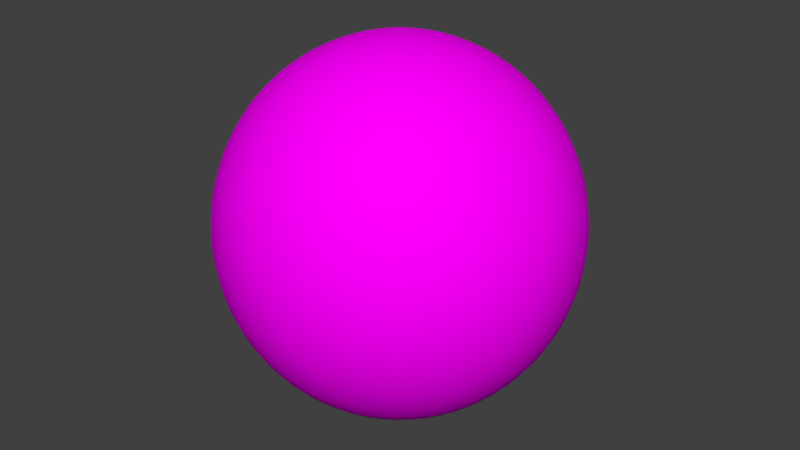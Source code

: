 # Source: sphere.blend  (saved by Blender 2.79.0; exported with 4.5.12 LTS)
import bpy
from mathutils import Matrix  # noqa: F401  (used for matrix-valued properties, if any)

bpy.ops.wm.read_factory_settings(use_empty=True)
scene = bpy.context.scene
scene.name = 'Scene'

# ---- collections
col_collection_1 = bpy.data.collections.new('Collection 1'); scene.collection.children.link(col_collection_1)

# ---- images (referenced by path relative to the original .blend; pixels are not part of the script)
import os
ASSET_DIR = os.environ.get("B2B_ASSET_DIR", "")  # directory of the original .blend (textures are referenced by path, not embedded)
HERE = os.path.dirname(os.path.abspath(__file__))  # packed textures are extracted next to this script under _unpacked/

def load_image(name, relpath, width, height, colorspace="sRGB"):
    """Load a texture the original file referenced (path relative to the .blend, or extracted next to this script)."""
    p = next((c for c in (os.path.join(HERE, relpath), os.path.join(ASSET_DIR, relpath)) if relpath and os.path.exists(c)), "")
    if p:
        img = bpy.data.images.load(p, check_existing=True)
        img.name = name
    else:  # same state as the original file: an image datablock whose file is absent (Cycles renders it pink)
        img = bpy.data.images.new(name, width, height)
        img.source = "FILE"
        img.filepath = "//" + (relpath or name)
    img.colorspace_settings.name = colorspace
    return img
img_sphere = load_image('sphere', '', 1024, 1024, 'sRGB')

# ---- materials (node trees are filled in below, after node groups)
mat_vidro = bpy.data.materials.new('vidro')
mat_vidro.alpha_threshold = 0.0
mat_vidro.roughness = 0.5
mat_vidro.line_color = (0.0, 0.0, 0.0, 1.0)
mat_star = bpy.data.materials.new('star')
mat_star.alpha_threshold = 0.0
mat_star.roughness = 0.5

# ---- material node trees
mat_vidro.use_nodes = True; mat_vidro.node_tree.nodes.clear()
_N = mat_vidro.node_tree.nodes; _L = mat_vidro.node_tree.links
n0 = _N.new('ShaderNodeOutputMaterial'); n0.name = 'Material Output'; n0.location = (300, 300)
n1 = _N.new('ShaderNodeBsdfDiffuse'); n1.name = 'Diffuse BSDF'; n1.location = (10, 300)
n2 = _N.new('ShaderNodeTexImage'); n2.name = 'Image Texture'; n2.location = (-180, 300)
n2.width = 140
n2.image = img_sphere
_L.new(n1.outputs[0], n0.inputs[0])
_L.new(n2.outputs[0], n1.inputs[0])
n0.is_active_output = True
mat_star.use_nodes = True; mat_star.node_tree.nodes.clear()
_N = mat_star.node_tree.nodes; _L = mat_star.node_tree.links
n0 = _N.new('ShaderNodeOutputMaterial'); n0.name = 'Material Output'; n0.location = (300, 300)
n1 = _N.new('ShaderNodeBsdfDiffuse'); n1.name = 'Diffuse BSDF'; n1.location = (10, 300)
n2 = _N.new('ShaderNodeTexImage'); n2.name = 'Image Texture'; n2.location = (-180, 300)
n2.width = 140
n2.image = img_sphere
_L.new(n1.outputs[0], n0.inputs[0])
_L.new(n2.outputs[0], n1.inputs[0])
n0.is_active_output = True

# ---- world
world_world = bpy.data.worlds.new('World'); scene.world = world_world
world_world.color = (0.05088, 0.05088, 0.05088)
world_world.use_sun_shadow = False
world_world.sun_shadow_jitter_overblur = 0.0
world_world.cycles.sampling_method = 'MANUAL'

# ---- meshes
me_sphere = bpy.data.meshes.new('Sphere')
me_sphere.from_pydata([(0.0, 0.5, 0.866), (0.0, 0.866, 0.5), (0.0, 0.9659, 0.2588), (0.0, 1.0, 7.55e-08), (0.0, 0.9659, -0.2588), (0.0, 0.866, -0.5), (0.0, 0.7071, -0.7071), (0.0, 0.5, -0.866), (0.0, 0.2588, -0.9659), (0.0, 3.894e-07, -1.0), (0.1294, 0.2241, 0.9659), (0.25, 0.433, 0.866), (0.3536, 0.6124, 0.7071), (0.433, 0.75, 0.5), (0.483, 0.8365, 0.2588), (0.5, 0.866, 7.55e-08), (0.483, 0.8365, -0.2588), (0.433, 0.75, -0.5), (0.3536, 0.6124, -0.7071), (0.25, 0.433, -0.866), (0.1294, 0.2241, -0.9659), (0.2241, 0.1294, 0.9659), (0.433, 0.25, 0.866), (0.6124, 0.3536, 0.7071), (0.75, 0.433, 0.5), (0.8365, 0.483, 0.2588), (0.866, 0.5, 7.55e-08), (0.8365, 0.483, -0.2588), (0.75, 0.433, -0.5), (0.6124, 0.3536, -0.7071), (0.433, 0.25, -0.866), (0.2241, 0.1294, -0.9659), (0.2588, 4.023e-07, 0.9659), (0.5, 3.8e-07, 0.866), (0.7071, 3.8e-07, 0.7071), (0.866, 3.8e-07, 0.5), (0.9659, 3.502e-07, 0.2588), (1.0, 3.8e-07, 7.55e-08), (0.9659, 4.098e-07, -0.2588), (0.866, 3.8e-07, -0.5), (0.7071, 3.8e-07, -0.7071), (0.5, 3.651e-07, -0.866), (0.2588, 3.874e-07, -0.9659), (0.2241, -0.1294, 0.9659), (0.433, -0.25, 0.866), (0.6124, -0.3536, 0.7071), (0.75, -0.433, 0.5), (0.8365, -0.483, 0.2588), (0.866, -0.5, 7.55e-08), (0.8365, -0.483, -0.2588), (0.75, -0.433, -0.5), (0.6124, -0.3536, -0.7071), (0.433, -0.25, -0.866), (0.2241, -0.1294, -0.9659), (0.1294, -0.2241, 0.9659), (0.25, -0.433, 0.866), (0.3536, -0.6124, 0.7071), (0.433, -0.75, 0.5), (0.483, -0.8365, 0.2588), (0.5, -0.866, 7.55e-08), (0.483, -0.8365, -0.2588), (0.433, -0.75, -0.5), (0.3536, -0.6124, -0.7071), (0.25, -0.433, -0.866), (0.1294, -0.2241, -0.9659), (6.458e-09, -0.2588, 0.9659), (-3.079e-08, -0.5, 0.866), (-7.55e-08, -0.7071, 0.7071), (-1.589e-08, -0.866, 0.5), (-4.57e-08, -0.9659, 0.2588), (-7.55e-08, -1.0, 7.55e-08), (-4.57e-08, -0.9659, -0.2588), (-4.57e-08, -0.866, -0.5), (-4.57e-08, -0.7071, -0.7071), (-6.06e-08, -0.5, -0.866), (6.458e-09, -0.2588, -0.9659), (-0.1294, -0.2241, 0.9659), (-0.25, -0.433, 0.866), (-0.3536, -0.6124, 0.7071), (-0.433, -0.75, 0.5), (-0.483, -0.8365, 0.2588), (-0.5, -0.866, 7.55e-08), (-0.483, -0.8365, -0.2588), (-0.433, -0.75, -0.5), (-0.3536, -0.6124, -0.7071), (-0.25, -0.433, -0.866), (-0.1294, -0.2241, -0.9659), (-0.2241, -0.1294, 0.9659), (-0.433, -0.25, 0.866), (-0.6124, -0.3536, 0.7071), (-0.75, -0.433, 0.5), (-0.8365, -0.483, 0.2588), (-0.866, -0.5, 7.55e-08), (-0.8365, -0.483, -0.2588), (-0.75, -0.433, -0.5), (-0.6124, -0.3536, -0.7071), (-0.433, -0.25, -0.866), (-0.2241, -0.1294, -0.9659), (-0.2588, 4.098e-07, 0.9659), (-0.5, 4.545e-07, 0.866), (-0.7071, 5.29e-07, 0.7071), (-0.866, 4.396e-07, 0.5), (-0.9659, 4.694e-07, 0.2588), (-1.0, 5.588e-07, 7.55e-08), (-0.9659, 4.694e-07, -0.2588), (-0.866, 4.694e-07, -0.5), (-0.7071, 4.098e-07, -0.7071), (-0.5, 4.992e-07, -0.866), (-0.2588, 4.023e-07, -0.9659), (-0.2241, 0.1294, 0.9659), (-0.433, 0.25, 0.866), (-0.6124, 0.3536, 0.7071), (-0.75, 0.433, 0.5), (-0.8365, 0.483, 0.2588), (-0.866, 0.5, 7.55e-08), (-0.8365, 0.483, -0.2588), (-0.75, 0.433, -0.5), (-0.6124, 0.3536, -0.7071), (-0.433, 0.25, -0.866), (-0.2241, 0.1294, -0.9659), (-0.1294, 0.2241, 0.9659), (-0.25, 0.433, 0.866), (-0.3536, 0.6124, 0.7071), (-0.433, 0.75, 0.5), (-0.483, 0.8365, 0.2588), (-0.5, 0.866, 7.55e-08), (-0.483, 0.8365, -0.2588), (-0.433, 0.75, -0.5), (-0.3536, 0.6124, -0.7071), (-0.25, 0.433, -0.866), (-0.1294, 0.2241, -0.9659), (-8.527e-14, 7.461e-14, 1.0), (3.626e-08, 0.2588, 0.9659), (1.331e-07, 0.7071, 0.7071), (-0.1983, 1.44e-08, -0.2772), (-0.3295, -1.44e-08, 0.08036), (-0.1216, 0.0, -0.02915), (-0.07955, -7.973e-09, 0.09241), (-0.1983, -0.02954, -0.2772), (-0.1216, -0.02954, -0.02915), (-0.07955, -0.02954, 0.09241), (-0.3295, -0.02954, 0.08036), (0.1983, 1.44e-08, -0.2772), (0.3295, -1.44e-08, 0.08036), (0.0, 4.497e-09, -0.1029), (0.0, -4.497e-09, 0.3644), (0.1216, 0.0, -0.02915), (0.07955, -7.973e-09, 0.09241), (0.1983, -0.02954, -0.2772), (0.1216, -0.02954, -0.02915), (0.07955, -0.02954, 0.09241), (0.3295, -0.02954, 0.08036), (0.0, -0.02954, 0.3644), (0.0, -0.02954, -0.1029)], [], [(9, 8, 20), (0, 132, 10, 11), (6, 5, 17, 18), (3, 2, 14, 15), (133, 0, 11, 12), (7, 6, 18, 19), (4, 3, 15, 16), (1, 133, 12, 13), (8, 7, 19, 20), (132, 131, 10), (5, 4, 16, 17), (2, 1, 13, 14), (16, 15, 26, 27), (13, 12, 23, 24), (20, 19, 30, 31), (10, 131, 21), (17, 16, 27, 28), (14, 13, 24, 25), (9, 20, 31), (11, 10, 21, 22), (18, 17, 28, 29), (15, 14, 25, 26), (12, 11, 22, 23), (19, 18, 29, 30), (29, 28, 39, 40), (26, 25, 36, 37), (23, 22, 33, 34), (30, 29, 40, 41), (27, 26, 37, 38), (24, 23, 34, 35), (31, 30, 41, 42), (21, 131, 32), (28, 27, 38, 39), (25, 24, 35, 36), (9, 31, 42), (22, 21, 32, 33), (32, 131, 43), (39, 38, 49, 50), (36, 35, 46, 47), (9, 42, 53), (33, 32, 43, 44), (40, 39, 50, 51), (37, 36, 47, 48), (34, 33, 44, 45), (41, 40, 51, 52), (38, 37, 48, 49), (35, 34, 45, 46), (42, 41, 52, 53), (52, 51, 62, 63), (49, 48, 59, 60), (46, 45, 56, 57), (53, 52, 63, 64), (43, 131, 54), (50, 49, 60, 61), (47, 46, 57, 58), (9, 53, 64), (44, 43, 54, 55), (51, 50, 61, 62), (48, 47, 58, 59), (45, 44, 55, 56), (55, 54, 65, 66), (62, 61, 72, 73), (59, 58, 69, 70), (56, 55, 66, 67), (63, 62, 73, 74), (60, 59, 70, 71), (57, 56, 67, 68), (64, 63, 74, 75), (54, 131, 65), (61, 60, 71, 72), (58, 57, 68, 69), (9, 64, 75), (75, 74, 85, 86), (65, 131, 76), (72, 71, 82, 83), (69, 68, 79, 80), (9, 75, 86), (66, 65, 76, 77), (73, 72, 83, 84), (70, 69, 80, 81), (67, 66, 77, 78), (74, 73, 84, 85), (71, 70, 81, 82), (68, 67, 78, 79), (78, 77, 88, 89), (85, 84, 95, 96), (82, 81, 92, 93), (79, 78, 89, 90), (86, 85, 96, 97), (76, 131, 87), (83, 82, 93, 94), (80, 79, 90, 91), (9, 86, 97), (77, 76, 87, 88), (84, 83, 94, 95), (81, 80, 91, 92), (9, 97, 108), (88, 87, 98, 99), (95, 94, 105, 106), (92, 91, 102, 103), (89, 88, 99, 100), (96, 95, 106, 107), (93, 92, 103, 104), (90, 89, 100, 101), (97, 96, 107, 108), (87, 131, 98), (94, 93, 104, 105), (91, 90, 101, 102), (101, 100, 111, 112), (108, 107, 118, 119), (98, 131, 109), (105, 104, 115, 116), (102, 101, 112, 113), (9, 108, 119), (99, 98, 109, 110), (106, 105, 116, 117), (103, 102, 113, 114), (100, 99, 110, 111), (107, 106, 117, 118), (104, 103, 114, 115), (111, 110, 121, 122), (118, 117, 128, 129), (115, 114, 125, 126), (112, 111, 122, 123), (119, 118, 129, 130), (109, 131, 120), (116, 115, 126, 127), (113, 112, 123, 124), (9, 119, 130), (110, 109, 120, 121), (117, 116, 127, 128), (114, 113, 124, 125), (124, 123, 1, 2), (9, 130, 8), (121, 120, 132, 0), (128, 127, 5, 6), (125, 124, 2, 3), (122, 121, 0, 133), (129, 128, 6, 7), (126, 125, 3, 4), (123, 122, 133, 1), (130, 129, 7, 8), (120, 131, 132), (127, 126, 4, 5), (146, 142, 144, 134, 136, 135, 137, 145, 147, 143), (135, 136, 139, 141), (134, 144, 153, 138), (145, 137, 140, 152), (136, 134, 138, 139), (137, 135, 141, 140), (143, 151, 149, 146), (142, 148, 153, 144), (145, 152, 150, 147), (146, 149, 148, 142), (147, 150, 151, 143), (148, 149, 151, 150, 152, 140, 141, 139, 138, 153)])
me_sphere.polygons.foreach_set('use_smooth', [1, 1, 1, 1, 1, 1, 1, 1, 1, 1, 1, 1, 1, 1, 1, 1, 1, 1, 1, 1, 1, 1, 1, 1, 1, 1, 1, 1, 1, 1, 1, 1, 1, 1, 1, 1, 1, 1, 1, 1, 1, 1, 1, 1, 1, 1, 1, 1, 1, 1, 1, 1, 1, 1, 1, 1, 1, 1, 1, 1, 1, 1, 1, 1, 1, 1, 1, 1, 1, 1, 1, 1, 1, 1, 1, 1, 1, 1, 1, 1, 1, 1, 1, 1, 1, 1, 1, 1, 1, 1, 1, 1, 1, 1, 1, 1, 1, 1, 1, 1, 1, 1, 1, 1, 1, 1, 1, 1, 1, 1, 1, 1, 1, 1, 1, 1, 1, 1, 1, 1, 1, 1, 1, 1, 1, 1, 1, 1, 1, 1, 1, 1, 1, 1, 1, 1, 1, 1, 1, 1, 1, 1, 1, 1, 0, 0, 0, 0, 0, 0, 0, 0, 0, 0, 0, 0])
me_sphere.polygons.foreach_set('material_index', [0, 0, 0, 0, 0, 0, 0, 0, 0, 0, 0, 0, 0, 0, 0, 0, 0, 0, 0, 0, 0, 0, 0, 0, 0, 0, 0, 0, 0, 0, 0, 0, 0, 0, 0, 0, 0, 0, 0, 0, 0, 0, 0, 0, 0, 0, 0, 0, 0, 0, 0, 0, 0, 0, 0, 0, 0, 0, 0, 0, 0, 0, 0, 0, 0, 0, 0, 0, 0, 0, 0, 0, 0, 0, 0, 0, 0, 0, 0, 0, 0, 0, 0, 0, 0, 0, 0, 0, 0, 0, 0, 0, 0, 0, 0, 0, 0, 0, 0, 0, 0, 0, 0, 0, 0, 0, 0, 0, 0, 0, 0, 0, 0, 0, 0, 0, 0, 0, 0, 0, 0, 0, 0, 0, 0, 0, 0, 0, 0, 0, 0, 0, 0, 0, 0, 0, 0, 0, 0, 0, 0, 0, 0, 0, 1, 1, 1, 1, 1, 1, 1, 1, 1, 1, 1, 1])
_uv = me_sphere.uv_layers.new(name='UVMap')
_uv.uv.foreach_set('vector', [0.2919, 0.8213, 0.2842, 0.7923, 0.2996, 0.7923, 0.3482, 0.9367, 0.3553, 0.9076, 0.3707, 0.9076, 0.3779, 0.9367, 0.3755, 0.4535, 0.3708, 0.4239, 0.4223, 0.4239, 0.4175, 0.4535, 0.3812, 0.7963, 0.3822, 0.7664, 0.4396, 0.7664, 0.4406, 0.7963, 0.5391, 0.5444, 0.5453, 0.5151, 0.575, 0.5151, 0.5811, 0.5444, 0.5165, 0.7052, 0.5104, 0.6758, 0.5524, 0.6758, 0.5462, 0.7052, 0.5322, 0.4539, 0.5312, 0.4239, 0.5907, 0.4239, 0.5896, 0.4539, 0.3708, 0.5885, 0.3755, 0.5589, 0.4175, 0.5589, 0.4223, 0.5885, 0.1846, 0.9053, 0.1774, 0.8762, 0.2072, 0.8762, 0.2, 0.9053, 0.6068, 0.647, 0.5915, 0.6212, 0.6176, 0.636, 0.2104, 0.7382, 0.2074, 0.7083, 0.2649, 0.7083, 0.2619, 0.7382, 0.2074, 0.6264, 0.2104, 0.5966, 0.2619, 0.5966, 0.2649, 0.6264, 0.5896, 0.4539, 0.5907, 0.4239, 0.65, 0.4279, 0.647, 0.4578, 0.4223, 0.5885, 0.4175, 0.5589, 0.4575, 0.5458, 0.4712, 0.5725, 0.2, 0.9053, 0.2072, 0.8762, 0.2335, 0.89, 0.2136, 0.9124, 0.6176, 0.636, 0.5915, 0.6212, 0.6215, 0.6212, 0.2619, 0.7382, 0.2649, 0.7083, 0.3212, 0.7196, 0.3124, 0.7483, 0.2649, 0.6264, 0.2619, 0.5966, 0.3124, 0.5864, 0.3212, 0.6151, 0.2919, 0.8213, 0.2996, 0.7923, 0.3129, 0.7999, 0.3779, 0.9367, 0.3707, 0.9076, 0.3843, 0.9004, 0.4042, 0.9229, 0.4175, 0.4535, 0.4223, 0.4239, 0.4712, 0.4399, 0.4575, 0.4666, 0.4406, 0.7963, 0.4396, 0.7664, 0.4969, 0.7625, 0.5, 0.7923, 0.5811, 0.5444, 0.575, 0.5151, 0.6022, 0.5031, 0.6197, 0.5275, 0.5462, 0.7052, 0.5524, 0.6758, 0.5909, 0.6927, 0.5735, 0.7171, 0.4575, 0.5891, 0.4712, 0.6158, 0.4223, 0.6318, 0.4175, 0.6022, 0.65, 0.4713, 0.647, 0.5011, 0.5896, 0.4972, 0.5907, 0.4672, 0.2702, 0.8511, 0.2527, 0.8755, 0.2255, 0.8636, 0.2317, 0.8342, 0.5735, 0.5905, 0.5909, 0.6149, 0.5524, 0.6318, 0.5462, 0.6025, 0.4969, 0.8315, 0.5, 0.8613, 0.4406, 0.8653, 0.4396, 0.8353, 0.4712, 0.6918, 0.4575, 0.7185, 0.4175, 0.7054, 0.4223, 0.6758, 0.2967, 0.8762, 0.3165, 0.8986, 0.2902, 0.9124, 0.283, 0.8833, 0.6215, 0.712, 0.5915, 0.7124, 0.6174, 0.6972, 0.3124, 0.5458, 0.3212, 0.5745, 0.2649, 0.5858, 0.2619, 0.556, 0.3212, 0.679, 0.3124, 0.7077, 0.2619, 0.6975, 0.2649, 0.6677, 0.3008, 0.8219, 0.3008, 0.8519, 0.2859, 0.8479, 0.583, 0.892, 0.5631, 0.9145, 0.5495, 0.9073, 0.5567, 0.8782, 0.6174, 0.6972, 0.5915, 0.7124, 0.6064, 0.6864, 0.2619, 0.556, 0.2649, 0.5858, 0.2074, 0.5858, 0.2104, 0.556, 0.2649, 0.6677, 0.2619, 0.6975, 0.2104, 0.6975, 0.2074, 0.6677, 0.3008, 0.8219, 0.2859, 0.8479, 0.275, 0.8371, 0.5567, 0.8782, 0.5495, 0.9073, 0.5341, 0.9073, 0.5269, 0.8782, 0.4175, 0.6022, 0.4223, 0.6318, 0.3708, 0.6318, 0.3755, 0.6022, 0.5907, 0.4672, 0.5896, 0.4972, 0.5322, 0.4972, 0.5312, 0.4672, 0.2317, 0.8342, 0.2255, 0.8636, 0.1958, 0.8636, 0.1896, 0.8342, 0.5462, 0.6025, 0.5524, 0.6318, 0.5104, 0.6318, 0.5165, 0.6025, 0.4396, 0.8353, 0.4406, 0.8653, 0.3812, 0.8653, 0.3822, 0.8353, 0.4223, 0.6758, 0.4175, 0.7054, 0.3755, 0.7054, 0.3708, 0.6758, 0.283, 0.8833, 0.2902, 0.9124, 0.2605, 0.9124, 0.2677, 0.8833, 0.5165, 0.6025, 0.5104, 0.6318, 0.4718, 0.6149, 0.4893, 0.5905, 0.3822, 0.8353, 0.3812, 0.8653, 0.3218, 0.8613, 0.3249, 0.8315, 0.3708, 0.6758, 0.3755, 0.7054, 0.3355, 0.7185, 0.3218, 0.6918, 0.2677, 0.8833, 0.2605, 0.9124, 0.2341, 0.8986, 0.254, 0.8762, 0.6064, 0.6864, 0.5915, 0.7124, 0.5915, 0.6824, 0.2104, 0.556, 0.2074, 0.5858, 0.1511, 0.5745, 0.1599, 0.5458, 0.2074, 0.6677, 0.2104, 0.6975, 0.1599, 0.7077, 0.1511, 0.679, 0.3008, 0.8219, 0.275, 0.8371, 0.2708, 0.8223, 0.5269, 0.8782, 0.5341, 0.9073, 0.5205, 0.9145, 0.5006, 0.892, 0.3755, 0.6022, 0.3708, 0.6318, 0.3218, 0.6158, 0.3355, 0.5891, 0.5312, 0.4672, 0.5322, 0.4972, 0.4749, 0.5011, 0.4718, 0.4713, 0.1896, 0.8342, 0.1958, 0.8636, 0.1685, 0.8755, 0.1511, 0.8511, 0.4873, 0.9142, 0.4674, 0.9367, 0.4538, 0.9295, 0.4609, 0.9004, 0.2868, 0.7489, 0.3005, 0.7756, 0.2516, 0.7916, 0.2468, 0.762, 0.5, 0.5146, 0.4969, 0.5444, 0.4396, 0.5406, 0.4406, 0.5106, 0.5909, 0.7346, 0.5735, 0.759, 0.5462, 0.7471, 0.5524, 0.7177, 0.2527, 0.7923, 0.2702, 0.8167, 0.2317, 0.8336, 0.2255, 0.8042, 0.4969, 0.8659, 0.5, 0.8958, 0.4406, 0.8998, 0.4396, 0.8698, 0.4712, 0.4833, 0.4575, 0.5099, 0.4175, 0.4969, 0.4223, 0.4672, 0.5631, 0.8413, 0.583, 0.8638, 0.5567, 0.8776, 0.5495, 0.8485, 0.6211, 0.7177, 0.6215, 0.7477, 0.6063, 0.7219, 0.3124, 0.5052, 0.3212, 0.5338, 0.2649, 0.5452, 0.2619, 0.5153, 0.3212, 0.6384, 0.3124, 0.6671, 0.2619, 0.6569, 0.2649, 0.6271, 0.5836, 0.8413, 0.6136, 0.8413, 0.6097, 0.8562, 0.5495, 0.8485, 0.5567, 0.8776, 0.5269, 0.8776, 0.5341, 0.8485, 0.6063, 0.7219, 0.6215, 0.7477, 0.5955, 0.7329, 0.2619, 0.5153, 0.2649, 0.5452, 0.2074, 0.5452, 0.2104, 0.5153, 0.2649, 0.6271, 0.2619, 0.6569, 0.2104, 0.6569, 0.2074, 0.6271, 0.5836, 0.8413, 0.6097, 0.8562, 0.5989, 0.8672, 0.4609, 0.9004, 0.4538, 0.9295, 0.4384, 0.9295, 0.4312, 0.9004, 0.2468, 0.762, 0.2516, 0.7916, 0.2001, 0.7916, 0.2048, 0.762, 0.4406, 0.5106, 0.4396, 0.5406, 0.3822, 0.5406, 0.3812, 0.5106, 0.5524, 0.7177, 0.5462, 0.7471, 0.5165, 0.7471, 0.5104, 0.7177, 0.2255, 0.8042, 0.2317, 0.8336, 0.1896, 0.8336, 0.1958, 0.8042, 0.4396, 0.8698, 0.4406, 0.8998, 0.3812, 0.8998, 0.3822, 0.8698, 0.4223, 0.4672, 0.4175, 0.4969, 0.3755, 0.4969, 0.3708, 0.4672, 0.5104, 0.7177, 0.5165, 0.7471, 0.4893, 0.759, 0.4718, 0.7346, 0.1958, 0.8042, 0.1896, 0.8336, 0.1511, 0.8167, 0.1685, 0.7923, 0.3822, 0.8698, 0.3812, 0.8998, 0.3218, 0.8958, 0.3249, 0.8659, 0.3708, 0.4672, 0.3755, 0.4969, 0.3355, 0.5099, 0.3218, 0.4833, 0.5341, 0.8485, 0.5269, 0.8776, 0.5006, 0.8638, 0.5205, 0.8413, 0.5955, 0.7329, 0.6215, 0.7477, 0.5915, 0.7477, 0.2104, 0.5153, 0.2074, 0.5452, 0.1511, 0.5338, 0.1599, 0.5052, 0.2074, 0.6271, 0.2104, 0.6569, 0.1599, 0.6671, 0.1511, 0.6384, 0.5836, 0.8413, 0.5989, 0.8672, 0.584, 0.8713, 0.4312, 0.9004, 0.4384, 0.9295, 0.4247, 0.9367, 0.4049, 0.9142, 0.2048, 0.762, 0.2001, 0.7916, 0.1511, 0.7756, 0.1648, 0.7489, 0.3812, 0.5106, 0.3822, 0.5406, 0.3249, 0.5444, 0.3218, 0.5146, 0.5915, 0.6205, 0.5915, 0.5905, 0.6064, 0.5945, 0.5836, 0.8269, 0.6035, 0.8044, 0.6171, 0.8116, 0.61, 0.8407, 0.3355, 0.6752, 0.3218, 0.6485, 0.3708, 0.6325, 0.3755, 0.6621, 0.4718, 0.5756, 0.4749, 0.5458, 0.5322, 0.5497, 0.5312, 0.5797, 0.5006, 0.7869, 0.518, 0.7625, 0.5453, 0.7744, 0.5391, 0.8038, 0.4893, 0.6738, 0.4718, 0.6494, 0.5104, 0.6325, 0.5165, 0.6618, 0.3249, 0.8308, 0.3218, 0.801, 0.3812, 0.797, 0.3822, 0.8269, 0.3218, 0.7458, 0.3355, 0.7191, 0.3755, 0.7322, 0.3708, 0.7618, 0.5205, 0.8407, 0.5006, 0.8182, 0.5269, 0.8044, 0.5341, 0.8335, 0.5915, 0.6522, 0.6215, 0.6518, 0.5957, 0.667, 0.1599, 0.4639, 0.1511, 0.4352, 0.2074, 0.4239, 0.2104, 0.4538, 0.1511, 0.4932, 0.1599, 0.4645, 0.2104, 0.4747, 0.2074, 0.5045, 0.3708, 0.7618, 0.3755, 0.7322, 0.4175, 0.7322, 0.4223, 0.7618, 0.5341, 0.8335, 0.5269, 0.8044, 0.5567, 0.8044, 0.5495, 0.8335, 0.5957, 0.667, 0.6215, 0.6518, 0.6067, 0.6778, 0.2104, 0.4538, 0.2074, 0.4239, 0.2649, 0.4239, 0.2619, 0.4538, 0.2074, 0.5045, 0.2104, 0.4747, 0.2619, 0.4747, 0.2649, 0.5045, 0.5915, 0.6205, 0.6064, 0.5945, 0.6174, 0.6053, 0.61, 0.8407, 0.6171, 0.8116, 0.6325, 0.8116, 0.6397, 0.8407, 0.3755, 0.6621, 0.3708, 0.6325, 0.4223, 0.6325, 0.4175, 0.6621, 0.5312, 0.5797, 0.5322, 0.5497, 0.5896, 0.5497, 0.5907, 0.5797, 0.5391, 0.8038, 0.5453, 0.7744, 0.575, 0.7744, 0.5811, 0.8038, 0.5165, 0.6618, 0.5104, 0.6325, 0.5524, 0.6325, 0.5462, 0.6618, 0.3822, 0.8269, 0.3812, 0.797, 0.4406, 0.797, 0.4396, 0.8269, 0.5811, 0.8038, 0.575, 0.7744, 0.6022, 0.7625, 0.6197, 0.7869, 0.5462, 0.6618, 0.5524, 0.6325, 0.5909, 0.6494, 0.5735, 0.6738, 0.4396, 0.8269, 0.4406, 0.797, 0.5, 0.801, 0.4969, 0.8308, 0.4223, 0.7618, 0.4175, 0.7322, 0.4575, 0.7191, 0.4712, 0.7458, 0.5495, 0.8335, 0.5567, 0.8044, 0.583, 0.8182, 0.5631, 0.8407, 0.6067, 0.6778, 0.6215, 0.6518, 0.6215, 0.6818, 0.2619, 0.4538, 0.2649, 0.4239, 0.3212, 0.4352, 0.3124, 0.4639, 0.2649, 0.5045, 0.2619, 0.4747, 0.3124, 0.4645, 0.3212, 0.4932, 0.5915, 0.6205, 0.6174, 0.6053, 0.6215, 0.6201, 0.6397, 0.8407, 0.6325, 0.8116, 0.6462, 0.8044, 0.666, 0.8269, 0.4175, 0.6621, 0.4223, 0.6325, 0.4712, 0.6485, 0.4575, 0.6752, 0.5907, 0.5797, 0.5896, 0.5497, 0.647, 0.5458, 0.65, 0.5756, 0.1511, 0.6151, 0.1599, 0.5864, 0.2104, 0.5966, 0.2074, 0.6264, 0.2919, 0.8213, 0.2708, 0.7999, 0.2842, 0.7923, 0.3218, 0.9229, 0.3417, 0.9004, 0.3553, 0.9076, 0.3482, 0.9367, 0.3355, 0.4666, 0.3218, 0.4399, 0.3708, 0.4239, 0.3755, 0.4535, 0.3218, 0.7923, 0.3249, 0.7625, 0.3822, 0.7664, 0.3812, 0.7963, 0.5006, 0.5275, 0.518, 0.5031, 0.5453, 0.5151, 0.5391, 0.5444, 0.4893, 0.7171, 0.4718, 0.6927, 0.5104, 0.6758, 0.5165, 0.7052, 0.4749, 0.4578, 0.4718, 0.4279, 0.5312, 0.4239, 0.5322, 0.4539, 0.3218, 0.5725, 0.3355, 0.5458, 0.3755, 0.5589, 0.3708, 0.5885, 0.171, 0.9124, 0.1511, 0.89, 0.1774, 0.8762, 0.1846, 0.9053, 0.592, 0.6511, 0.5915, 0.6212, 0.6068, 0.647, 0.1599, 0.7483, 0.1511, 0.7196, 0.2074, 0.7083, 0.2104, 0.7382, 0.905, 0.1562, 0.9347, 0.2522, 0.858, 0.1847, 0.7813, 0.2522, 0.811, 0.1562, 0.7305, 0.1139, 0.8272, 0.1092, 0.858, 0.003967, 0.8888, 0.1092, 0.9854, 0.1139, 0.02229, 0.455, 0.02229, 0.5337, 0.0124, 0.5337, 0.0124, 0.455, 0.02229, 0.6207, 0.02229, 0.7091, 0.0124, 0.7091, 0.0124, 0.6207, 0.02229, 0.2763, 0.02229, 0.3712, 0.0124, 0.3712, 0.0124, 0.2763, 0.02229, 0.5337, 0.02229, 0.6207, 0.0124, 0.6207, 0.0124, 0.5337, 0.02229, 0.3712, 0.02229, 0.455, 0.0124, 0.455, 0.0124, 0.3712, 0.02229, 0.09753, 0.0124, 0.09753, 0.0124, 0.01882, 0.02229, 0.01882, 0.02229, 0.7976, 0.0124, 0.7976, 0.0124, 0.7091, 0.02229, 0.7091, 0.02229, 0.2763, 0.0124, 0.2763, 0.0124, 0.1813, 0.02229, 0.1813, 0.02229, 0.8846, 0.0124, 0.8846, 0.0124, 0.7976, 0.02229, 0.7976, 0.02229, 0.1813, 0.0124, 0.1813, 0.0124, 0.09753, 0.02229, 0.09753, 0.673, 0.01403, 0.6433, 0.11, 0.7237, 0.1524, 0.627, 0.157, 0.5963, 0.2623, 0.5655, 0.157, 0.4688, 0.1524, 0.5492, 0.11, 0.5195, 0.01403, 0.5963, 0.08148])
me_sphere.materials.append(mat_vidro)
me_sphere.materials.append(mat_star)
me_sphere.use_remesh_preserve_volume = False
me_sphere.use_remesh_preserve_attributes = False
me_sphere.use_mirror_vertex_groups = False
me_sphere.update()

# ---- objects
ob_sphere = bpy.data.objects.new('Sphere', me_sphere)

# ---- transforms, parenting, visibility, modifiers, constraints
ob_sphere.location = (0.0, 0.0, 0.0)
ob_sphere.scale = (3.035, 3.035, 3.035)
ob_sphere.lineart.crease_threshold = 0.0
_m = ob_sphere.modifiers.new('Subsurf', 'SUBSURF')
_m.uv_smooth = 'PRESERVE_CORNERS'
_m.quality = 2
_m.levels = 2
_m.show_only_control_edges = False

# ---- collection membership
col_collection_1.objects.link(ob_sphere)

# ---- scene / render settings (as saved in the file)
scene.frame_start = 1; scene.frame_end = 250; scene.frame_set(1)
scene.render.engine = 'CYCLES'
scene.render.resolution_percentage = 50
scene.render.dither_intensity = 0.0
scene.cycles.use_denoising = False
scene.cycles.samples = 128
scene.cycles.sampling_pattern = 'TABULATED_SOBOL'
scene.cycles.use_adaptive_sampling = False
scene.cycles.use_light_tree = False
scene.cycles.blur_glossy = 0.0
scene.cycles.sample_clamp_indirect = 0.0
scene.view_settings.view_transform = 'Standard'
bpy.context.view_layer.update()

# ---- added for rendering (the .blend has no active camera and no usable light): camera, sun
cam_auto = bpy.data.cameras.new('AutoCamera')
cam_auto.lens = 50.0
cam_auto.sensor_width = 36.0
cam_auto.clip_end = 1000.0
ob_auto_camera = bpy.data.objects.new('AutoCamera', cam_auto)
scene.collection.objects.link(ob_auto_camera)
ob_auto_camera.location = (9.72827, -11.6739, 7.78261)
ob_auto_camera.rotation_euler = (1.09748, -7.21219e-08, 0.694738)
scene.camera = ob_auto_camera
light_auto_sun = bpy.data.lights.new('AutoSun', 'SUN')
light_auto_sun.energy = 3.0
light_auto_sun.angle = 0.0523599
ob_auto_sun = bpy.data.objects.new('AutoSun', light_auto_sun)
scene.collection.objects.link(ob_auto_sun)
ob_auto_sun.rotation_euler = (0.872665, 0.174533, 0.523599)
bpy.context.view_layer.update()
